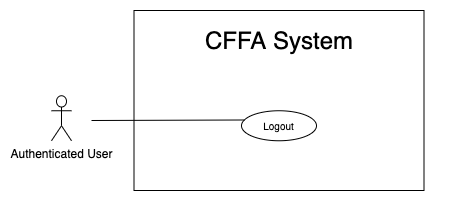

The diagram above was exported from draw.io. Its source (the exported page's mxGraphModel, read from the mxfile embedded in the PNG):
<mxGraphModel dx="1186" dy="1715" grid="1" gridSize="10" guides="1" tooltips="1" connect="1" arrows="1" fold="1" page="1" pageScale="1" pageWidth="850" pageHeight="1100" math="0" shadow="0">
  <root>
    <mxCell id="SeLOAZ7fsti9AibItVb4-0" />
    <mxCell id="SeLOAZ7fsti9AibItVb4-1" parent="SeLOAZ7fsti9AibItVb4-0" />
    <mxCell id="Zf7BKucJhdkyYfmUCN7V-0" value="" style="rounded=0;whiteSpace=wrap;html=1;" parent="SeLOAZ7fsti9AibItVb4-1" vertex="1">
      <mxGeometry x="132.5" y="-1080" width="290" height="180" as="geometry" />
    </mxCell>
    <mxCell id="Zf7BKucJhdkyYfmUCN7V-1" value="&lt;span style=&quot;font-size: 24px&quot;&gt;CFFA System&lt;/span&gt;" style="text;html=1;strokeColor=none;fillColor=none;align=center;verticalAlign=middle;whiteSpace=wrap;rounded=0;" parent="SeLOAZ7fsti9AibItVb4-1" vertex="1">
      <mxGeometry x="112.5" y="-1060" width="330" height="20" as="geometry" />
    </mxCell>
    <mxCell id="Zf7BKucJhdkyYfmUCN7V-4" value="Authenticated User" style="shape=umlActor;verticalLabelPosition=bottom;verticalAlign=top;html=1;outlineConnect=0;" parent="SeLOAZ7fsti9AibItVb4-1" vertex="1">
      <mxGeometry x="50" y="-994.75" width="20" height="45" as="geometry" />
    </mxCell>
    <mxCell id="Zf7BKucJhdkyYfmUCN7V-5" value="&lt;font style=&quot;font-size: 10px&quot;&gt;Logout&lt;/font&gt;" style="ellipse;whiteSpace=wrap;html=1;fillColor=#ffffff;gradientColor=none;" parent="SeLOAZ7fsti9AibItVb4-1" vertex="1">
      <mxGeometry x="240" y="-979.75" width="75" height="30" as="geometry" />
    </mxCell>
    <mxCell id="Zf7BKucJhdkyYfmUCN7V-6" value="" style="endArrow=none;html=1;rounded=0;exitX=0.039;exitY=0.308;exitDx=0;exitDy=0;exitPerimeter=0;" parent="SeLOAZ7fsti9AibItVb4-1" source="Zf7BKucJhdkyYfmUCN7V-5" edge="1">
      <mxGeometry relative="1" as="geometry">
        <mxPoint x="631" y="-872.5" as="sourcePoint" />
        <mxPoint x="90" y="-970" as="targetPoint" />
      </mxGeometry>
    </mxCell>
  </root>
</mxGraphModel>